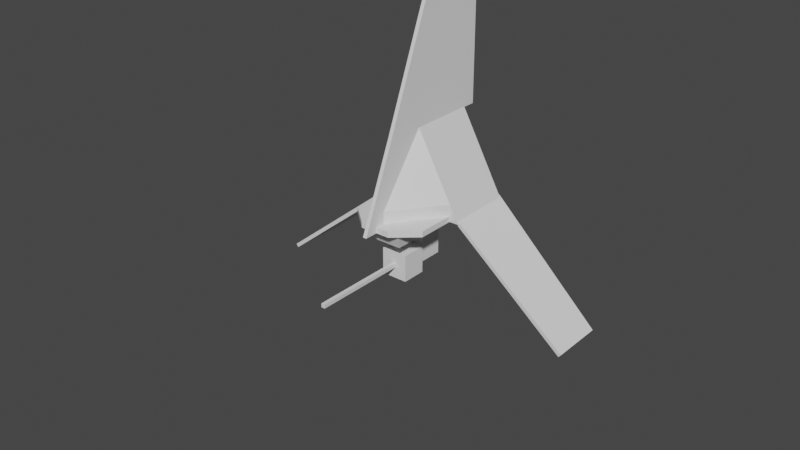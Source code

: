 # Source: t-16.blend  (saved by Blender 3.1.7; exported with 4.5.12 LTS)
import bpy
from mathutils import Matrix  # noqa: F401  (used for matrix-valued properties, if any)

bpy.ops.wm.read_factory_settings(use_empty=True)
scene = bpy.context.scene
scene.name = 'Scene'

# ---- collections
col_collection = bpy.data.collections.new('Collection'); scene.collection.children.link(col_collection)
col_ref = bpy.data.collections.new('Ref'); col_collection.children.link(col_ref)
col_ship = bpy.data.collections.new('Ship'); scene.collection.children.link(col_ship)
col_cockpit = bpy.data.collections.new('Cockpit'); scene.collection.children.link(col_cockpit)

# ---- materials (node trees are filled in below, after node groups)
mat_material_001 = bpy.data.materials.new('Material.001')
mat_material_001.alpha_threshold = 0.0
mat_material_001.use_transparent_shadow = False
mat_material_001.line_color = (0.0, 0.0, 0.0, 1.0)
mat_material = bpy.data.materials.new('Material')
mat_material.alpha_threshold = 0.0
mat_material.use_transparent_shadow = False
mat_material.line_color = (0.0, 0.0, 0.0, 1.0)

# ---- material node trees
mat_material_001.use_nodes = True; mat_material_001.node_tree.nodes.clear()
_N = mat_material_001.node_tree.nodes; _L = mat_material_001.node_tree.links
n0 = _N.new('ShaderNodeOutputMaterial'); n0.name = 'Material Output'; n0.location = (300, 300)
n1 = _N.new('ShaderNodeBsdfPrincipled'); n1.name = 'Principled BSDF'; n1.location = (10, 300)
n1.distribution = 'GGX'
n1.subsurface_method = 'BURLEY'
n1.inputs[2].default_value = 0.4
n1.inputs[3].default_value = 1.45
n1.inputs[27].default_value = (0.0, 0.0, 0.0, 1.0)
n1.inputs[28].default_value = 1.0
_L.new(n1.outputs[0], n0.inputs[0])
n0.is_active_output = True
mat_material.use_nodes = True; mat_material.node_tree.nodes.clear()
_N = mat_material.node_tree.nodes; _L = mat_material.node_tree.links
n0 = _N.new('ShaderNodeOutputMaterial'); n0.name = 'Material Output'; n0.location = (300, 300)
n1 = _N.new('ShaderNodeBsdfPrincipled'); n1.name = 'Principled BSDF'; n1.location = (10, 300)
n1.distribution = 'GGX'
n1.subsurface_method = 'RANDOM_WALK_SKIN'
n1.inputs[2].default_value = 0.4
n1.inputs[3].default_value = 1.45
n1.inputs[27].default_value = (0.0, 0.0, 0.0, 1.0)
n1.inputs[28].default_value = 1.0
_L.new(n1.outputs[0], n0.inputs[0])
n0.is_active_output = True

# ---- world
world_world = bpy.data.worlds.new('World'); scene.world = world_world
world_world.use_nodes = True; world_world.node_tree.nodes.clear()
_N = world_world.node_tree.nodes; _L = world_world.node_tree.links
n0 = _N.new('ShaderNodeOutputWorld'); n0.name = 'World Output'; n0.location = (300, 300)
n1 = _N.new('ShaderNodeBackground'); n1.name = 'Background'; n1.location = (10, 300)
n1.inputs[0].default_value = (0.05088, 0.05088, 0.05088, 1.0)
_L.new(n1.outputs[0], n0.inputs[0])
n0.is_active_output = True
world_world.color = (0.05088, 0.05088, 0.05088)
world_world.use_sun_shadow = False
world_world.sun_shadow_jitter_overblur = 0.0

# ---- meshes
me_cube_009 = bpy.data.meshes.new('Cube.009')
me_cube_009.from_pydata([(-0.2, -1.004, 0.2869), (-0.2, 0.1955, 0.313), (-0.2, -0.9955, -0.113), (-0.2, 0.2042, -0.0869), (0.2, -1.004, 0.2869), (0.2, 0.1955, 0.313), (0.2, -0.9955, -0.113), (0.2, 0.2042, -0.0869), (0.2, 0.4, 2.249), (0.2, 0.4, 1.449), (0.2, -0.4, 2.249), (0.2, -0.4, 1.449), (-0.6, 0.4, 2.249), (-0.6, 0.4, 1.449), (-0.6, -0.4, 2.249), (-0.6, -0.4, 1.449), (0.2879, -0.2, 0.2356), (0.1833, -0.2, 1.431), (0.2879, 0.2, 0.2356), (0.1833, 0.2, 1.431), (0.6864, -0.2, 0.2705), (0.5818, -0.2, 1.466), (0.6864, 0.2, 0.2705), (0.5818, 0.2, 1.466), (-0.6, -1.004, 0.2869), (-0.6, 0.1955, 0.313), (-0.6, -0.9955, -0.113), (-0.6, 0.2042, -0.0869), (-0.2, -1.004, 0.2869), (-0.2, 0.1955, 0.313), (-0.2, -0.9955, -0.113), (-0.2, 0.2042, -0.0869), (-0.6, -0.2, 0.2492), (-0.6, -0.2, 1.449), (-0.6, 0.2, 0.2492), (-0.6, 0.2, 1.449), (0.2, -0.2, 0.2492), (0.2, -0.2, 1.449), (0.2, 0.2, 0.2492), (0.2, 0.2, 1.449), (-1.086, -0.2, 0.2705), (-0.9818, -0.2, 1.466), (-1.086, 0.2, 0.2705), (-0.9818, 0.2, 1.466), (-0.6879, -0.2, 0.2356), (-0.5833, -0.2, 1.431), (-0.6879, 0.2, 0.2356), (-0.5833, 0.2, 1.431)], [], [(0, 1, 3, 2), (2, 3, 7, 6), (6, 7, 5, 4), (4, 5, 1, 0), (2, 6, 4, 0), (7, 3, 1, 5), (8, 12, 14, 10), (11, 10, 14, 15), (15, 14, 12, 13), (13, 9, 11, 15), (9, 8, 10, 11), (13, 12, 8, 9), (16, 17, 19, 18), (18, 19, 23, 22), (22, 23, 21, 20), (20, 21, 17, 16), (18, 22, 20, 16), (23, 19, 17, 21), (24, 25, 27, 26), (26, 27, 31, 30), (30, 31, 29, 28), (28, 29, 25, 24), (26, 30, 28, 24), (31, 27, 25, 29), (32, 33, 35, 34), (34, 35, 39, 38), (38, 39, 37, 36), (36, 37, 33, 32), (34, 38, 36, 32), (39, 35, 33, 37), (40, 41, 43, 42), (42, 43, 47, 46), (46, 47, 45, 44), (44, 45, 41, 40), (42, 46, 44, 40), (47, 43, 41, 45)])
_uv = me_cube_009.uv_layers.new(name='UVMap')
_uv.uv.foreach_set('vector', [0.375, 0.0, 0.625, 0.0, 0.625, 0.25, 0.375, 0.25, 0.375, 0.25, 0.625, 0.25, 0.625, 0.5, 0.375, 0.5, 0.375, 0.5, 0.625, 0.5, 0.625, 0.75, 0.375, 0.75, 0.375, 0.75, 0.625, 0.75, 0.625, 1.0, 0.375, 1.0, 0.125, 0.5, 0.375, 0.5, 0.375, 0.75, 0.125, 0.75, 0.625, 0.5, 0.875, 0.5, 0.875, 0.75, 0.625, 0.75, 0.375, 0.0, 0.625, 0.0, 0.625, 0.25, 0.375, 0.25, 0.375, 0.25, 0.625, 0.25, 0.625, 0.5, 0.375, 0.5, 0.375, 0.5, 0.625, 0.5, 0.625, 0.75, 0.375, 0.75, 0.375, 0.75, 0.625, 0.75, 0.625, 1.0, 0.375, 1.0, 0.125, 0.5, 0.375, 0.5, 0.375, 0.75, 0.125, 0.75, 0.625, 0.5, 0.875, 0.5, 0.875, 0.75, 0.625, 0.75, 0.375, 0.0, 0.625, 0.0, 0.625, 0.25, 0.375, 0.25, 0.375, 0.25, 0.625, 0.25, 0.625, 0.5, 0.375, 0.5, 0.375, 0.5, 0.625, 0.5, 0.625, 0.75, 0.375, 0.75, 0.375, 0.75, 0.625, 0.75, 0.625, 1.0, 0.375, 1.0, 0.125, 0.5, 0.375, 0.5, 0.375, 0.75, 0.125, 0.75, 0.625, 0.5, 0.875, 0.5, 0.875, 0.75, 0.625, 0.75, 0.375, 0.0, 0.625, 0.0, 0.625, 0.25, 0.375, 0.25, 0.375, 0.25, 0.625, 0.25, 0.625, 0.5, 0.375, 0.5, 0.375, 0.5, 0.625, 0.5, 0.625, 0.75, 0.375, 0.75, 0.375, 0.75, 0.625, 0.75, 0.625, 1.0, 0.375, 1.0, 0.125, 0.5, 0.375, 0.5, 0.375, 0.75, 0.125, 0.75, 0.625, 0.5, 0.875, 0.5, 0.875, 0.75, 0.625, 0.75, 0.375, 0.0, 0.625, 0.0, 0.625, 0.25, 0.375, 0.25, 0.375, 0.25, 0.625, 0.25, 0.625, 0.5, 0.375, 0.5, 0.375, 0.5, 0.625, 0.5, 0.625, 0.75, 0.375, 0.75, 0.375, 0.75, 0.625, 0.75, 0.625, 1.0, 0.375, 1.0, 0.125, 0.5, 0.375, 0.5, 0.375, 0.75, 0.125, 0.75, 0.625, 0.5, 0.875, 0.5, 0.875, 0.75, 0.625, 0.75, 0.375, 0.0, 0.625, 0.0, 0.625, 0.25, 0.375, 0.25, 0.375, 0.25, 0.625, 0.25, 0.625, 0.5, 0.375, 0.5, 0.375, 0.5, 0.625, 0.5, 0.625, 0.75, 0.375, 0.75, 0.375, 0.75, 0.625, 0.75, 0.625, 1.0, 0.375, 1.0, 0.125, 0.5, 0.375, 0.5, 0.375, 0.75, 0.125, 0.75, 0.625, 0.5, 0.875, 0.5, 0.875, 0.75, 0.625, 0.75])
me_cube_009.materials.append(mat_material_001)
me_cube_009.use_remesh_preserve_volume = False
me_cube_009.use_remesh_preserve_attributes = False
me_cube_009.use_mirror_vertex_groups = False
me_cube_009.update()
me_cube = bpy.data.meshes.new('Cube')
me_cube.from_pydata([(2.5, 3.016, -2.769), (0.0, 3.016, 1.731), (0.0, 3.016, -2.769), (0.0, -0.4842, 1.731), (2.5, -0.4842, -2.769), (0.0, -0.4842, -2.769), (2.0, -0.4842, -1.869), (2.0, -0.4842, -2.769)], [], [(1, 0, 2), (0, 1, 3, 6, 4), (5, 2, 0, 4, 7), (6, 7, 4)])
_uv = me_cube.uv_layers.new(name='UVMap')
_uv.uv.foreach_set('vector', [0.625, 0.5, 0.4119, 0.5, 0.4119, 0.4593, 0.4119, 0.5, 0.625, 0.5, 0.625, 0.6473, 0.4497, 0.6158, 0.4119, 0.6091, 0.0, 0.0, 0.4119, 0.4593, 0.4119, 0.5, 0.4119, 0.6091, 0.3428, 0.5068, 0.4497, 0.6158, 0.3428, 0.5068, 0.4119, 0.6091])
me_cube.materials.append(mat_material)
me_cube.use_remesh_preserve_volume = False
me_cube.use_remesh_preserve_attributes = False
me_cube.use_mirror_vertex_groups = False
me_cube.update()
me_cube_004 = bpy.data.meshes.new('Cube.004')
me_cube_004.from_pydata([(2.0, 1.105, -2.769), (0.0, -1.595, -1.869), (0.0, 1.105, 1.731), (2.0, 1.105, -1.869), (0.0, 1.105, -2.769), (2.0, 1.105, -2.469), (0.0, -1.595, -2.469), (0.0, -1.995, -2.469), (2.0, -0.9391, -2.769), (2.0, -0.9391, -2.469), (0.0, -1.995, -2.769), (0.8, -1.995, -2.469), (0.8, -1.995, -2.769), (0.0, -0.9391, -2.769)], [], [(3, 2, 1), (0, 5, 9, 8), (13, 8, 12, 10), (3, 1, 6, 5), (7, 11, 9, 5, 6), (8, 9, 11, 12), (11, 7, 10, 12), (8, 13, 4, 0)])
_uv = me_cube_004.uv_layers.new(name='UVMap')
_uv.uv.foreach_set('vector', [0.375, 0.5, 0.625, 0.5, 0.375, 0.75, 0.375, 0.5, 0.375, 0.5, 0.375, 0.5, 0.375, 0.5, 0.25, 0.6892, 0.375, 0.5, 0.0, 0.0, 0.0, 0.0, 0.375, 0.5, 0.375, 0.75, 0.375, 0.75, 0.375, 0.5, 0.0, 0.0, 0.0, 0.0, 0.375, 0.5, 0.375, 0.5, 0.375, 0.75, 0.375, 0.5, 0.375, 0.5, 0.0, 0.0, 0.0, 0.0, 0.0, 0.0, 0.0, 0.0, 0.0, 0.0, 0.0, 0.0, 0.375, 0.5, 0.25, 0.6892, 0.25, 0.5, 0.375, 0.5])
me_cube_004.use_remesh_fix_poles = True
me_cube_004.use_remesh_preserve_attributes = False
me_cube_004.update()
me_cube_003 = bpy.data.meshes.new('Cube.003')
me_cube_003.from_pydata([(0.0, 3.016, -3.569), (0.0, 3.016, -2.769), (0.0, -2.884, -3.569), (0.0, -3.184, -2.769), (1.075, 3.016, -2.769), (0.9, 3.016, -3.569), (1.075, -3.184, -2.769), (0.9, -2.884, -3.569)], [], [(6, 3, 2, 7), (7, 2, 0, 5), (5, 4, 6, 7), (0, 1, 4, 5)])
_uv = me_cube_003.uv_layers.new(name='UVMap')
_uv.uv.foreach_set('vector', [0.4119, 0.7907, 0.4119, 0.875, 0.375, 0.875, 0.375, 0.75, 0.375, 0.7124, 0.375, 0.8562, 0.375, 0.375, 0.375, 0.5, 0.375, 0.5, 0.4119, 0.5, 0.4119, 0.75, 0.375, 0.7124, 0.375, 0.375, 0.4119, 0.375, 0.4119, 0.5, 0.375, 0.5])
me_cube_003.materials.append(mat_material)
me_cube_003.use_remesh_preserve_volume = False
me_cube_003.use_remesh_preserve_attributes = False
me_cube_003.use_mirror_vertex_groups = False
me_cube_003.update()
me_cube_005 = bpy.data.meshes.new('Cube.005')
me_cube_005.from_pydata([(-0.05, -4.003, -3.997), (-0.05, -2.193, 0.3031), (-0.05, 0.2071, 0.3031), (0.05, -1.493, -3.997), (0.05, 0.2071, 0.3031), (-0.05, -1.493, -3.997), (0.05, -4.003, -3.997), (0.05, -2.193, 0.3031), (0.05, -1.993, -2.397), (-0.05, -1.993, -2.397), (-0.05, -1.093, -0.9969), (0.05, -1.093, -0.9969)], [], [(0, 9, 5), (5, 9, 8, 3), (3, 8, 6), (6, 7, 1, 0), (5, 3, 6, 0), (4, 2, 1, 7), (6, 8, 7), (7, 8, 11), (9, 0, 1), (1, 10, 9), (8, 9, 10, 11), (10, 1, 2), (11, 10, 2, 4), (11, 4, 7)])
_uv = me_cube_005.uv_layers.new(name='UVMap')
_uv.uv.foreach_set('vector', [0.4661, 0.0, 0.5383, 0.25, 0.4661, 0.25, 0.4661, 0.25, 0.5383, 0.25, 0.5383, 0.5, 0.4661, 0.5, 0.4661, 0.5, 0.5383, 0.5, 0.4661, 0.75, 0.4661, 0.75, 0.625, 0.75, 0.625, 1.0, 0.4661, 1.0, 0.125, 0.5, 0.4661, 0.5, 0.4661, 0.75, 0.125, 0.6928, 0.625, 0.5, 0.875, 0.5, 0.875, 0.75, 0.625, 0.75, 0.4661, 0.75, 0.5383, 0.5, 0.625, 0.75, 0.625, 0.75, 0.5383, 0.5, 0.5776, 0.5, 0.5383, 0.25, 0.4661, 0.0, 0.625, 0.0, 0.625, 0.0, 0.5776, 0.25, 0.5383, 0.25, 0.5383, 0.5, 0.5383, 0.25, 0.5776, 0.25, 0.5776, 0.5, 0.5776, 0.25, 0.625, 0.0, 0.625, 0.25, 0.5776, 0.5, 0.5776, 0.25, 0.625, 0.25, 0.625, 0.5, 0.5776, 0.5, 0.625, 0.5, 0.625, 0.75])
me_cube_005.use_remesh_fix_poles = True
me_cube_005.use_remesh_preserve_attributes = False
me_cube_005.update()
me_cube_006 = bpy.data.meshes.new('Cube.006')
me_cube_006.from_pydata([(-0.5135, -0.6842, -0.5943), (-0.5135, -0.6842, 0.5057), (-0.5135, 0.6158, -0.5943), (-0.5135, 0.6158, 0.5057), (0.4865, -0.6842, -0.5943), (0.4865, -0.6842, 0.5057), (0.4865, 0.6158, -0.5943), (0.4865, 0.6158, 0.5057)], [], [(0, 1, 3, 2), (2, 3, 7, 6), (6, 7, 5, 4), (4, 5, 1, 0), (2, 6, 4, 0), (7, 3, 1, 5)])
_uv = me_cube_006.uv_layers.new(name='UVMap')
_uv.uv.foreach_set('vector', [0.375, 0.0, 0.625, 0.0, 0.625, 0.25, 0.375, 0.25, 0.375, 0.25, 0.625, 0.25, 0.625, 0.5, 0.375, 0.5, 0.375, 0.5, 0.625, 0.5, 0.625, 0.75, 0.375, 0.75, 0.375, 0.75, 0.625, 0.75, 0.625, 1.0, 0.375, 1.0, 0.125, 0.5, 0.375, 0.5, 0.375, 0.75, 0.125, 0.75, 0.625, 0.5, 0.875, 0.5, 0.875, 0.75, 0.625, 0.75])
me_cube_006.use_remesh_fix_poles = True
me_cube_006.use_remesh_preserve_attributes = False
me_cube_006.update()
me_cube_010 = bpy.data.meshes.new('Cube.010')
me_cube_010.from_pydata([(-1.0, -0.0269, -1.011), (-1.0, -0.0269, 0.989), (-0.7, 0.1731, -0.711), (-0.7, 0.1731, 0.689), (1.0, -0.0269, -1.011), (1.0, -0.0269, 0.989), (0.7, 0.1731, -0.711), (0.7, 0.1731, 0.689)], [], [(0, 1, 3, 2), (2, 3, 7, 6), (6, 7, 5, 4), (2, 6, 4, 0), (7, 3, 1, 5)])
_uv = me_cube_010.uv_layers.new(name='UVMap')
_uv.uv.foreach_set('vector', [0.375, 0.0, 0.625, 0.0, 0.625, 0.25, 0.375, 0.25, 0.375, 0.25, 0.625, 0.25, 0.625, 0.5, 0.375, 0.5, 0.375, 0.5, 0.625, 0.5, 0.625, 0.75, 0.375, 0.75, 0.125, 0.5, 0.375, 0.5, 0.375, 0.75, 0.125, 0.75, 0.625, 0.5, 0.875, 0.5, 0.875, 0.75, 0.625, 0.75])
me_cube_010.use_remesh_fix_poles = True
me_cube_010.use_remesh_preserve_attributes = False
me_cube_010.update()
me_cube_008 = bpy.data.meshes.new('Cube.008')
me_cube_008.from_pydata([(-0.1333, -3.083, -0.1), (-0.1333, -3.083, 0.1), (0.1333, -3.083, -0.1), (0.1333, -3.083, 0.1), (-0.1333, 1.917, 0.1), (-0.1333, 1.917, -0.1), (0.1333, 1.917, -0.1), (0.1333, 1.917, 0.1)], [], [(1, 3, 7, 4), (0, 2, 3, 1), (5, 4, 7, 6), (0, 1, 4, 5), (3, 2, 6, 7), (2, 0, 5, 6)])
_uv = me_cube_008.uv_layers.new(name='UVMap')
_uv.uv.foreach_set('vector', [0.5863, 0.2931, 0.5863, 0.4569, 0.5863, 0.4569, 0.5863, 0.2931, 0.4137, 0.2931, 0.4137, 0.4569, 0.5863, 0.4569, 0.5863, 0.2931, 0.4137, 0.2931, 0.5863, 0.2931, 0.5863, 0.4569, 0.4137, 0.4569, 0.4137, 0.2931, 0.5863, 0.2931, 0.5863, 0.2931, 0.4137, 0.2931, 0.5863, 0.4569, 0.4137, 0.4569, 0.4137, 0.4569, 0.5863, 0.4569, 0.4137, 0.4569, 0.4137, 0.2931, 0.4137, 0.2931, 0.4137, 0.4569])
me_cube_008.use_remesh_fix_poles = True
me_cube_008.use_remesh_preserve_attributes = False
me_cube_008.use_mirror_x = True
me_cube_008.update()
me_cube_007 = bpy.data.meshes.new('Cube.007')
me_cube_007.from_pydata([(-0.7, -0.8283, -0.5), (-0.7, -0.8283, 0.9), (-0.5, 0.4717, -0.09972), (-0.5, 0.4717, 0.6), (0.7, -0.8283, -0.5), (0.7, -0.8283, 0.9), (0.5, 0.4717, -0.09972), (0.5, 0.4717, 0.6), (-0.7, 0.4717, 0.9), (-0.7, 0.4717, -0.5), (0.7, 0.4717, -0.5), (0.7, 0.4717, 0.9), (-0.5, 1.972, 0.6), (-0.5, 1.972, -0.09972), (0.5, 1.972, -0.09972), (0.5, 1.972, 0.6)], [], [(0, 1, 8, 9), (3, 7, 15, 12), (10, 11, 5, 4), (4, 5, 1, 0), (9, 10, 4, 0), (11, 8, 1, 5), (3, 2, 9, 8), (2, 6, 10, 9), (7, 3, 8, 11), (6, 7, 11, 10), (13, 12, 15, 14), (2, 3, 12, 13), (7, 6, 14, 15), (6, 2, 13, 14)])
_uv = me_cube_007.uv_layers.new(name='UVMap')
_uv.uv.foreach_set('vector', [0.375, 0.0, 0.625, 0.0, 0.625, 0.25, 0.375, 0.25, 0.5863, 0.2931, 0.5863, 0.4569, 0.5863, 0.4569, 0.5863, 0.2931, 0.375, 0.5, 0.625, 0.5, 0.625, 0.75, 0.375, 0.75, 0.375, 0.75, 0.625, 0.75, 0.625, 1.0, 0.375, 1.0, 0.125, 0.5, 0.375, 0.5, 0.375, 0.75, 0.125, 0.75, 0.625, 0.5, 0.875, 0.5, 0.875, 0.75, 0.625, 0.75, 0.5863, 0.2931, 0.4137, 0.2931, 0.375, 0.25, 0.625, 0.25, 0.4137, 0.2931, 0.4137, 0.4569, 0.375, 0.5, 0.375, 0.25, 0.5863, 0.4569, 0.5863, 0.2931, 0.625, 0.25, 0.625, 0.5, 0.4137, 0.4569, 0.5863, 0.4569, 0.625, 0.5, 0.375, 0.5, 0.4137, 0.2931, 0.5863, 0.2931, 0.5863, 0.4569, 0.4137, 0.4569, 0.4137, 0.2931, 0.5863, 0.2931, 0.5863, 0.2931, 0.4137, 0.2931, 0.5863, 0.4569, 0.4137, 0.4569, 0.4137, 0.4569, 0.5863, 0.4569, 0.4137, 0.4569, 0.4137, 0.2931, 0.4137, 0.2931, 0.4137, 0.4569])
me_cube_007.use_remesh_fix_poles = True
me_cube_007.use_remesh_preserve_attributes = False
me_cube_007.use_mirror_x = True
me_cube_007.update()
me_cube_002 = bpy.data.meshes.new('Cube.002')
me_cube_002.from_pydata([(-0.1249, -1.345, -4.716), (0.2891, 2.155, -4.716), (-0.1249, 2.155, -4.716), (0.2891, -1.345, -4.716), (-0.1106, -1.345, 0.9837), (0.2891, 1.655, 0.9837), (0.2891, -1.345, 0.9837), (-0.1068, 1.655, 0.9837)], [], [(2, 1, 3, 0), (3, 6, 4, 0), (1, 5, 6, 3), (2, 7, 5, 1), (0, 4, 7, 2)])
_uv = me_cube_002.uv_layers.new(name='UVMap')
_uv.uv.foreach_set('vector', [0.125, 0.5, 0.375, 0.5, 0.375, 0.75, 0.125, 0.75, 0.375, 0.75, 0.5721, 0.75, 0.5721, 1.0, 0.375, 1.0, 0.375, 0.5, 0.5721, 0.5, 0.5721, 0.75, 0.375, 0.75, 0.375, 0.25, 0.5721, 0.25, 0.5721, 0.5, 0.375, 0.5, 0.375, 0.0, 0.5721, 0.0, 0.5721, 0.25, 0.375, 0.25])
me_cube_002.use_remesh_fix_poles = True
me_cube_002.use_remesh_preserve_attributes = False
me_cube_002.update()
me_cube_011 = bpy.data.meshes.new('Cube.011')
me_cube_011.from_pydata([(-0.1068, -1.345, 3.284), (-0.1068, 1.455, 3.284), (0.2891, 1.455, 3.284), (0.2891, -1.345, 3.284), (-0.1106, -1.345, 0.9837), (0.2891, 1.655, 0.9837), (0.2891, -1.345, 0.9837), (-0.1068, 1.655, 0.9837)], [], [(4, 0, 1, 7), (7, 1, 2, 5), (5, 2, 3, 6), (6, 3, 0, 4), (2, 1, 0, 3)])
_uv = me_cube_011.uv_layers.new(name='UVMap')
_uv.uv.foreach_set('vector', [0.5721, 0.0, 0.625, 0.0, 0.625, 0.25, 0.5721, 0.25, 0.5721, 0.25, 0.625, 0.25, 0.625, 0.5, 0.5721, 0.5, 0.5721, 0.5, 0.625, 0.5, 0.625, 0.75, 0.5721, 0.75, 0.5721, 0.75, 0.625, 0.75, 0.625, 1.0, 0.5721, 1.0, 0.625, 0.5, 0.875, 0.5, 0.875, 0.75, 0.625, 0.75])
me_cube_011.use_remesh_fix_poles = True
me_cube_011.use_remesh_preserve_attributes = False
me_cube_011.update()
me_cube_001 = bpy.data.meshes.new('Cube.001')
me_cube_001.from_pydata([(-0.05, -3.925, -4.1), (-0.05, -0.625, 4.1), (-0.05, 2.275, 4.1), (0.05, 2.275, -4.1), (0.05, 2.275, 4.1), (-0.05, 2.275, -4.1), (0.05, -3.925, -4.1), (0.05, -0.625, 4.1)], [], [(0, 1, 2, 5), (5, 2, 4, 3), (3, 4, 7, 6), (6, 7, 1, 0), (5, 3, 6, 0), (4, 2, 1, 7)])
_uv = me_cube_001.uv_layers.new(name='UVMap')
_uv.uv.foreach_set('vector', [0.4661, 0.0, 0.625, 0.0, 0.625, 0.25, 0.4661, 0.25, 0.4661, 0.25, 0.625, 0.25, 0.625, 0.5, 0.4661, 0.5, 0.4661, 0.5, 0.625, 0.5, 0.625, 0.75, 0.4661, 0.75, 0.4661, 0.75, 0.625, 0.75, 0.625, 1.0, 0.4661, 1.0, 0.125, 0.5, 0.4661, 0.5, 0.4661, 0.75, 0.125, 0.6928, 0.625, 0.5, 0.875, 0.5, 0.875, 0.75, 0.625, 0.75])
me_cube_001.use_remesh_fix_poles = True
me_cube_001.use_remesh_preserve_attributes = False
me_cube_001.update()
me_cube_012 = bpy.data.meshes.new('Cube.012')
me_cube_012.from_pydata([(0.0, 1.105, -2.669), (0.0, -0.8949, -1.869), (0.4, -0.8949, -1.669), (0.0, -0.8949, -2.469), (0.0, -0.8949, -2.669), (0.1663, -1.203, -1.669), (0.0, -0.8949, -1.669), (0.0, -1.203, -1.669), (1.6, 1.105, -2.669), (0.1, -0.8949, -2.669), (0.1, -0.8949, -1.869), (0.1, -0.8949, -2.469), (0.1, -0.8949, -1.669), (0.09872, -1.203, -1.669), (1.6, 1.105, -1.869), (1.6, 1.105, -2.469), (1.889, 1.105, -1.669), (1.6, 1.605, -2.669), (1.6, 1.605, -1.869), (1.6, 1.605, -2.469), (0.0, 1.605, -2.669), (1.6, 1.105, -1.669), (1.6, 1.605, -1.669), (0.0, 1.105, 1.731), (0.0, 1.105, 1.531), (0.0, 1.605, 1.531), (0.0, 1.605, -2.469), (0.0, 1.605, -1.869), (0.0, 1.605, -1.669)], [], [(12, 10, 1, 6), (10, 1, 3, 11), (9, 4, 0, 8), (13, 5, 2, 12), (7, 13, 12, 6), (12, 10, 14, 21), (4, 9, 11, 3), (11, 10, 14, 15), (9, 8, 15, 11), (15, 8, 17, 19), (15, 14, 18, 19), (21, 14, 18, 22), (0, 20, 17, 8), (24, 21, 22, 25), (2, 16, 21, 12), (24, 23, 16, 21), (19, 17, 20, 26), (18, 27, 26, 19), (22, 28, 27, 18), (22, 28, 25)])
_uv = me_cube_012.uv_layers.new(name='UVMap')
_uv.uv.foreach_set('vector', [0.0, 0.0, 0.0, 0.0, 0.0, 0.0, 0.0, 0.0, 0.0, 0.0, 0.0, 0.0, 0.0, 0.0, 0.0, 0.0, 0.3242, 0.5769, 0.25, 0.6892, 0.25, 0.5, 0.3634, 0.5, 0.2318, 0.4237, 0.3905, 0.7137, 0.0, 0.0, 0.0, 0.0, 0.0, 0.0, 0.2318, 0.4237, 0.0, 0.0, 0.0, 0.0, 0.0, 0.0, 0.0, 0.0, 0.0, 0.0, 0.0, 0.0, 0.0, 0.0, 0.0, 0.0, 0.0, 0.0, 0.0, 0.0, 0.0, 0.0, 0.0, 0.0, 0.0, 0.0, 0.0, 0.0, 0.0, 0.0, 0.0, 0.0, 0.0, 0.0, 0.0, 0.0, 0.0, 0.0, 0.0, 0.0, 0.0, 0.0, 0.0, 0.0, 0.0, 0.0, 0.0, 0.0, 0.0, 0.0, 0.0, 0.0, 0.0, 0.0, 0.0, 0.0, 0.0, 0.0, 0.0, 0.0, 0.25, 0.5, 0.0, 0.0, 0.0, 0.0, 0.3634, 0.5, 0.625, 0.5, 0.3931, 0.5, 0.3931, 0.5, 0.625, 0.5, 0.0, 0.0, 0.0, 0.0, 0.0, 0.0, 0.0, 0.0, 0.625, 0.5, 0.625, 0.5, 0.0, 0.0, 0.0, 0.0, 0.0, 0.0, 0.0, 0.0, 0.0, 0.0, 0.0, 0.0, 0.0, 0.0, 0.0, 0.0, 0.0, 0.0, 0.0, 0.0, 0.0, 0.0, 0.0, 0.0, 0.0, 0.0, 0.0, 0.0, 0.0, 0.0, 0.0, 0.0, 0.625, 0.5])
me_cube_012.use_remesh_fix_poles = True
me_cube_012.use_remesh_preserve_attributes = False
me_cube_012.update()
me_cube_013 = bpy.data.meshes.new('Cube.013')
me_cube_013.from_pydata([(-0.8, -1.2, -1.0), (-0.8, -1.2, -0.4), (-0.8, 0.1, -1.0), (-0.8, 0.1, -0.5), (0.8, -1.2, -1.0), (0.8, -1.2, -0.4), (0.8, 0.1, -1.0), (0.8, 0.1, -0.5), (-0.8, -0.4, -1.0), (-0.8, -0.4, -0.5), (0.8, -0.4, -1.0), (0.8, -0.4, -0.5), (-0.8, 0.1, 1.2), (0.8, 0.1, 1.2), (-0.8, -0.3, 1.2), (0.8, -0.3, 1.2)], [], [(8, 9, 3, 2), (2, 3, 7, 6), (10, 11, 5, 4), (4, 5, 1, 0), (8, 10, 4, 0), (11, 9, 1, 5), (7, 3, 12, 13), (2, 6, 10, 8), (6, 7, 11, 10), (0, 1, 9, 8), (13, 12, 14, 15), (9, 11, 15, 14), (11, 7, 13, 15), (3, 9, 14, 12)])
_uv = me_cube_013.uv_layers.new(name='UVMap')
_uv.uv.foreach_set('vector', [0.375, 0.125, 0.625, 0.125, 0.625, 0.25, 0.375, 0.25, 0.375, 0.25, 0.625, 0.25, 0.625, 0.5, 0.375, 0.5, 0.375, 0.625, 0.625, 0.625, 0.625, 0.75, 0.375, 0.75, 0.375, 0.75, 0.625, 0.75, 0.625, 1.0, 0.375, 1.0, 0.125, 0.625, 0.375, 0.625, 0.375, 0.75, 0.125, 0.75, 0.625, 0.625, 0.875, 0.625, 0.875, 0.75, 0.625, 0.75, 0.625, 0.5, 0.625, 0.25, 0.625, 0.25, 0.625, 0.5, 0.125, 0.5, 0.375, 0.5, 0.375, 0.625, 0.125, 0.625, 0.375, 0.5, 0.625, 0.5, 0.625, 0.625, 0.375, 0.625, 0.375, 0.0, 0.625, 0.0, 0.625, 0.125, 0.375, 0.125, 0.625, 0.5, 0.875, 0.5, 0.875, 0.625, 0.625, 0.625, 0.875, 0.625, 0.625, 0.625, 0.625, 0.625, 0.875, 0.625, 0.625, 0.625, 0.625, 0.5, 0.625, 0.5, 0.625, 0.625, 0.625, 0.25, 0.625, 0.125, 0.625, 0.125, 0.625, 0.25])
me_cube_013.use_remesh_fix_poles = True
me_cube_013.use_remesh_preserve_attributes = False
me_cube_013.use_mirror_x = True
me_cube_013.update()

# ---- objects
ob_steve = bpy.data.objects.new('Steve', me_cube_009)
ob_refside = bpy.data.objects.new('RefSide', None)
ob_reffront = bpy.data.objects.new('RefFront', None)
ob_body = bpy.data.objects.new('Body', me_cube)
ob_bodyfront = bpy.data.objects.new('BodyFront', me_cube_004)
ob_bodylower = bpy.data.objects.new('BodyLower', me_cube_003)
ob_bodywing = bpy.data.objects.new('BodyWing', me_cube_005)
ob_cube = bpy.data.objects.new('Cube', me_cube_006)
ob_engine = bpy.data.objects.new('Engine', me_cube_010)
ob_gunbarrel = bpy.data.objects.new('GunBarrel', me_cube_008)
ob_gunbase = bpy.data.objects.new('GunBase', me_cube_007)
ob_wingbottom = bpy.data.objects.new('WingBottom', me_cube_002)
ob_wingflap = bpy.data.objects.new('WingFlap', me_cube_011)
ob_wingtop = bpy.data.objects.new('WingTop', me_cube_001)
ob_bodyfront_001 = bpy.data.objects.new('BodyFront.001', me_cube_012)
ob_chair = bpy.data.objects.new('Chair', me_cube_013)

# ---- transforms, parenting, visibility, modifiers, constraints
ob_steve.location = (0.2, -1.5, 0.4066)
ob_refside.location = (-14.2, -6.058, 3.85)
ob_refside.rotation_euler = (1.571, -0.0, 1.571)
ob_refside.scale = (-4.565, 4.565, 4.565)
ob_refside.empty_display_type = 'IMAGE'
ob_refside.empty_display_size = 5.0
ob_refside.use_empty_image_alpha = True
ob_refside.color = (1.0, 1.0, 1.0, 0.2025)
ob_reffront.location = (-12.4, 18.32, -4.059)
ob_reffront.rotation_euler = (1.571, -0.0, 3.142)
ob_reffront.scale = (-9.014, 9.014, 9.014)
ob_reffront.empty_display_type = 'IMAGE'
ob_reffront.empty_display_size = 5.0
ob_reffront.use_empty_image_alpha = True
ob_reffront.color = (1.0, 1.0, 1.0, 0.3701)
ob_body.location = (0.0, -0.6158, 2.769)
ob_body.lock_rotations_4d = False
ob_body.empty_display_type = 'ARROWS'
ob_body.lineart.crease_threshold = 0.0
_m = ob_body.modifiers.new('Mirror', 'MIRROR')
_m.use_clip = True
ob_bodyfront.location = (0.0, -2.205, 2.769)
_m = ob_bodyfront.modifiers.new('Mirror', 'MIRROR')
_m.use_clip = True
ob_bodylower.location = (0.0, -0.6158, 2.769)
ob_bodylower.lock_rotations_4d = False
ob_bodylower.empty_display_type = 'ARROWS'
ob_bodylower.lineart.crease_threshold = 0.0
_m = ob_bodylower.modifiers.new('Mirror', 'MIRROR')
_m.use_clip = True
ob_bodywing.location = (0.0, -0.9071, 3.997)
ob_bodywing.scale = (2.0, 1.0, 1.0)
ob_cube.location = (0.01353, -0.6158, -1.306)
ob_engine.location = (0.0, 2.427, 1.411)
ob_gunbarrel.location = (0.0, -4.717, -2.3)
ob_gunbarrel.scale = (0.75, 1.0, 1.0)
ob_gunbarrel.use_mesh_mirror_x = True
ob_gunbase.location = (0.0, -1.972, -2.5)
ob_gunbase.use_mesh_mirror_x = True
ob_wingbottom.location = (5.927, 0.3453, -2.784)
ob_wingbottom.rotation_euler = (-3.478e-07, 2.252, -1.659e-07)
ob_wingbottom.scale = (0.4831, 1.0, 1.0)
_m = ob_wingbottom.modifiers.new('Mirror', 'MIRROR')
_m.mirror_object = ob_body
ob_wingflap.location = (5.927, 0.3453, -2.784)
ob_wingflap.rotation_euler = (-3.478e-07, 2.252, -1.659e-07)
ob_wingflap.scale = (0.5004, 1.0, 1.0)
_m = ob_wingflap.modifiers.new('Mirror', 'MIRROR')
_m.mirror_object = ob_body
ob_wingtop.location = (0.0, 0.825, 8.4)
ob_wingtop.scale = (2.0, 1.0, 1.0)
ob_bodyfront_001.location = (0.0, -2.205, 2.769)
_m = ob_bodyfront_001.modifiers.new('Mirror', 'MIRROR')
_m.use_clip = True
ob_chair.location = (0.0, -0.7, 1.0)
ob_chair.use_mesh_mirror_x = True

# ---- collection membership
col_collection.objects.link(ob_steve)
col_ref.objects.link(ob_refside)
col_ref.objects.link(ob_reffront)
col_ship.objects.link(ob_body)
col_ship.objects.link(ob_bodyfront)
col_ship.objects.link(ob_bodylower)
col_ship.objects.link(ob_bodywing)
col_ship.objects.link(ob_cube)
col_ship.objects.link(ob_engine)
col_ship.objects.link(ob_gunbarrel)
col_ship.objects.link(ob_gunbase)
col_ship.objects.link(ob_wingbottom)
col_ship.objects.link(ob_wingflap)
col_ship.objects.link(ob_wingtop)
col_cockpit.objects.link(ob_bodyfront_001)
col_cockpit.objects.link(ob_chair)

# ---- scene / render settings (as saved in the file)
scene.frame_start = 1; scene.frame_end = 250; scene.frame_set(2)
scene.render.engine = 'BLENDER_EEVEE_NEXT'
scene.cycles.sampling_pattern = 'TABULATED_SOBOL'
scene.cycles.use_light_tree = False
scene.view_settings.view_transform = 'Filmic'
bpy.context.view_layer.update()

# ---- added for rendering (the .blend has no active camera and no usable light): camera, sun
cam_auto = bpy.data.cameras.new('AutoCamera')
cam_auto.lens = 50.0
cam_auto.sensor_width = 36.0
cam_auto.clip_end = 1000.0
ob_auto_camera = bpy.data.objects.new('AutoCamera', cam_auto)
scene.collection.objects.link(ob_auto_camera)
ob_auto_camera.location = (30.2299, -38.6407, 23.8599)
ob_auto_camera.rotation_euler = (1.09748, -7.21219e-08, 0.694738)
scene.camera = ob_auto_camera
light_auto_sun = bpy.data.lights.new('AutoSun', 'SUN')
light_auto_sun.energy = 3.0
light_auto_sun.angle = 0.0523599
ob_auto_sun = bpy.data.objects.new('AutoSun', light_auto_sun)
scene.collection.objects.link(ob_auto_sun)
ob_auto_sun.rotation_euler = (0.872665, 0.174533, 0.523599)
bpy.context.view_layer.update()
